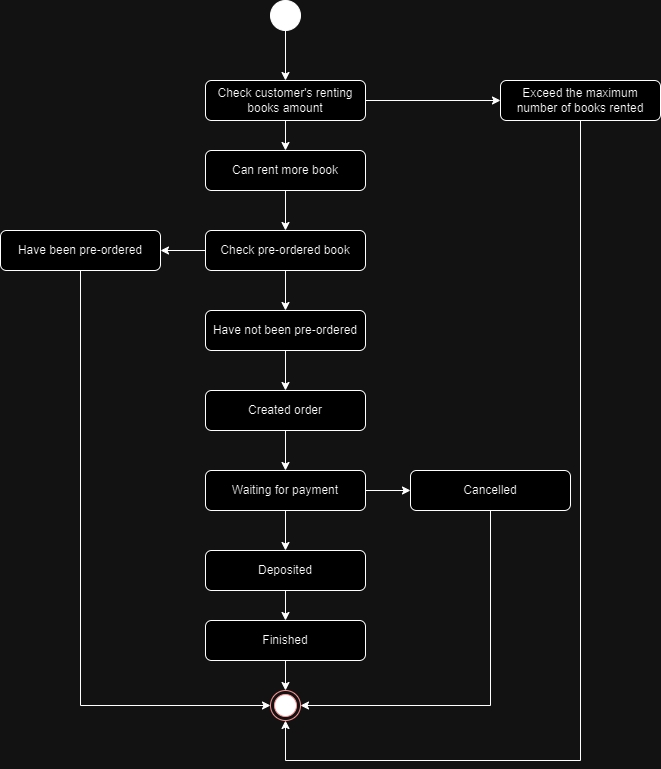

The diagram above was exported from draw.io. Its source (the exported page's mxGraphModel, read from the mxfile embedded in the PNG):
<mxGraphModel dx="2284" dy="746" grid="1" gridSize="10" guides="1" tooltips="1" connect="1" arrows="1" fold="1" page="1" pageScale="1" pageWidth="850" pageHeight="1100" math="0" shadow="0">
  <root>
    <mxCell id="0" />
    <mxCell id="1" parent="0" />
    <mxCell id="tt4d7339UnCuPyWBkEm_-6" style="edgeStyle=orthogonalEdgeStyle;rounded=0;orthogonalLoop=1;jettySize=auto;html=1;entryX=0;entryY=0.5;entryDx=0;entryDy=0;" edge="1" parent="1" source="tt4d7339UnCuPyWBkEm_-1" target="tt4d7339UnCuPyWBkEm_-5">
      <mxGeometry relative="1" as="geometry" />
    </mxCell>
    <mxCell id="tt4d7339UnCuPyWBkEm_-9" style="edgeStyle=orthogonalEdgeStyle;rounded=0;orthogonalLoop=1;jettySize=auto;html=1;entryX=0.5;entryY=0;entryDx=0;entryDy=0;" edge="1" parent="1" source="tt4d7339UnCuPyWBkEm_-1" target="tt4d7339UnCuPyWBkEm_-8">
      <mxGeometry relative="1" as="geometry" />
    </mxCell>
    <mxCell id="tt4d7339UnCuPyWBkEm_-1" value="Check customer's renting books amount" style="rounded=1;whiteSpace=wrap;html=1;" vertex="1" parent="1">
      <mxGeometry x="65" y="160" width="160" height="40" as="geometry" />
    </mxCell>
    <mxCell id="tt4d7339UnCuPyWBkEm_-2" value="" style="ellipse;html=1;shape=endState;fillColor=#000000;strokeColor=#ff0000;" vertex="1" parent="1">
      <mxGeometry x="130" y="770" width="30" height="30" as="geometry" />
    </mxCell>
    <mxCell id="tt4d7339UnCuPyWBkEm_-4" style="edgeStyle=orthogonalEdgeStyle;rounded=0;orthogonalLoop=1;jettySize=auto;html=1;entryX=0.5;entryY=0;entryDx=0;entryDy=0;" edge="1" parent="1" source="tt4d7339UnCuPyWBkEm_-3" target="tt4d7339UnCuPyWBkEm_-1">
      <mxGeometry relative="1" as="geometry" />
    </mxCell>
    <mxCell id="tt4d7339UnCuPyWBkEm_-3" value="" style="shape=ellipse;html=1;fillColor=strokeColor;fontSize=18;fontColor=#ffffff;" vertex="1" parent="1">
      <mxGeometry x="130" y="80" width="30" height="30" as="geometry" />
    </mxCell>
    <mxCell id="tt4d7339UnCuPyWBkEm_-7" style="edgeStyle=orthogonalEdgeStyle;rounded=0;orthogonalLoop=1;jettySize=auto;html=1;entryX=0.5;entryY=1;entryDx=0;entryDy=0;" edge="1" parent="1" source="tt4d7339UnCuPyWBkEm_-5" target="tt4d7339UnCuPyWBkEm_-2">
      <mxGeometry relative="1" as="geometry">
        <Array as="points">
          <mxPoint x="440" y="840" />
          <mxPoint x="145" y="840" />
        </Array>
      </mxGeometry>
    </mxCell>
    <mxCell id="tt4d7339UnCuPyWBkEm_-5" value="Exceed the maximum number of books rented" style="rounded=1;whiteSpace=wrap;html=1;" vertex="1" parent="1">
      <mxGeometry x="360" y="160" width="160" height="40" as="geometry" />
    </mxCell>
    <mxCell id="tt4d7339UnCuPyWBkEm_-11" style="edgeStyle=orthogonalEdgeStyle;rounded=0;orthogonalLoop=1;jettySize=auto;html=1;entryX=0.5;entryY=0;entryDx=0;entryDy=0;" edge="1" parent="1" source="tt4d7339UnCuPyWBkEm_-8" target="tt4d7339UnCuPyWBkEm_-10">
      <mxGeometry relative="1" as="geometry" />
    </mxCell>
    <mxCell id="tt4d7339UnCuPyWBkEm_-8" value="Can rent more book" style="rounded=1;whiteSpace=wrap;html=1;" vertex="1" parent="1">
      <mxGeometry x="65" y="230" width="160" height="40" as="geometry" />
    </mxCell>
    <mxCell id="tt4d7339UnCuPyWBkEm_-13" style="edgeStyle=orthogonalEdgeStyle;rounded=0;orthogonalLoop=1;jettySize=auto;html=1;entryX=1;entryY=0.5;entryDx=0;entryDy=0;" edge="1" parent="1" source="tt4d7339UnCuPyWBkEm_-10" target="tt4d7339UnCuPyWBkEm_-12">
      <mxGeometry relative="1" as="geometry" />
    </mxCell>
    <mxCell id="tt4d7339UnCuPyWBkEm_-16" style="edgeStyle=orthogonalEdgeStyle;rounded=0;orthogonalLoop=1;jettySize=auto;html=1;entryX=0.5;entryY=0;entryDx=0;entryDy=0;" edge="1" parent="1" source="tt4d7339UnCuPyWBkEm_-10" target="tt4d7339UnCuPyWBkEm_-15">
      <mxGeometry relative="1" as="geometry" />
    </mxCell>
    <mxCell id="tt4d7339UnCuPyWBkEm_-10" value="Check pre-ordered book" style="rounded=1;whiteSpace=wrap;html=1;" vertex="1" parent="1">
      <mxGeometry x="65" y="310" width="160" height="40" as="geometry" />
    </mxCell>
    <mxCell id="tt4d7339UnCuPyWBkEm_-14" style="edgeStyle=orthogonalEdgeStyle;rounded=0;orthogonalLoop=1;jettySize=auto;html=1;entryX=0;entryY=0.5;entryDx=0;entryDy=0;" edge="1" parent="1" source="tt4d7339UnCuPyWBkEm_-12" target="tt4d7339UnCuPyWBkEm_-2">
      <mxGeometry relative="1" as="geometry">
        <Array as="points">
          <mxPoint x="-60" y="785" />
        </Array>
      </mxGeometry>
    </mxCell>
    <mxCell id="tt4d7339UnCuPyWBkEm_-12" value="Have been pre-ordered" style="rounded=1;whiteSpace=wrap;html=1;" vertex="1" parent="1">
      <mxGeometry x="-140" y="310" width="160" height="40" as="geometry" />
    </mxCell>
    <mxCell id="tt4d7339UnCuPyWBkEm_-18" style="edgeStyle=orthogonalEdgeStyle;rounded=0;orthogonalLoop=1;jettySize=auto;html=1;entryX=0.5;entryY=0;entryDx=0;entryDy=0;" edge="1" parent="1" source="tt4d7339UnCuPyWBkEm_-15" target="tt4d7339UnCuPyWBkEm_-17">
      <mxGeometry relative="1" as="geometry" />
    </mxCell>
    <mxCell id="tt4d7339UnCuPyWBkEm_-15" value="Have not been pre-ordered" style="rounded=1;whiteSpace=wrap;html=1;" vertex="1" parent="1">
      <mxGeometry x="65" y="390" width="160" height="40" as="geometry" />
    </mxCell>
    <mxCell id="tt4d7339UnCuPyWBkEm_-20" style="edgeStyle=orthogonalEdgeStyle;rounded=0;orthogonalLoop=1;jettySize=auto;html=1;entryX=0.5;entryY=0;entryDx=0;entryDy=0;" edge="1" parent="1" source="tt4d7339UnCuPyWBkEm_-17" target="tt4d7339UnCuPyWBkEm_-19">
      <mxGeometry relative="1" as="geometry" />
    </mxCell>
    <mxCell id="tt4d7339UnCuPyWBkEm_-17" value="Created order" style="rounded=1;whiteSpace=wrap;html=1;" vertex="1" parent="1">
      <mxGeometry x="65" y="470" width="160" height="40" as="geometry" />
    </mxCell>
    <mxCell id="tt4d7339UnCuPyWBkEm_-23" style="edgeStyle=orthogonalEdgeStyle;rounded=0;orthogonalLoop=1;jettySize=auto;html=1;entryX=0;entryY=0.5;entryDx=0;entryDy=0;" edge="1" parent="1" source="tt4d7339UnCuPyWBkEm_-19" target="tt4d7339UnCuPyWBkEm_-21">
      <mxGeometry relative="1" as="geometry" />
    </mxCell>
    <mxCell id="tt4d7339UnCuPyWBkEm_-26" style="edgeStyle=orthogonalEdgeStyle;rounded=0;orthogonalLoop=1;jettySize=auto;html=1;entryX=0.5;entryY=0;entryDx=0;entryDy=0;" edge="1" parent="1" source="tt4d7339UnCuPyWBkEm_-19" target="tt4d7339UnCuPyWBkEm_-25">
      <mxGeometry relative="1" as="geometry" />
    </mxCell>
    <mxCell id="tt4d7339UnCuPyWBkEm_-19" value="Waiting for payment" style="rounded=1;whiteSpace=wrap;html=1;" vertex="1" parent="1">
      <mxGeometry x="65" y="550" width="160" height="40" as="geometry" />
    </mxCell>
    <mxCell id="tt4d7339UnCuPyWBkEm_-22" style="edgeStyle=orthogonalEdgeStyle;rounded=0;orthogonalLoop=1;jettySize=auto;html=1;entryX=1;entryY=0.5;entryDx=0;entryDy=0;" edge="1" parent="1" source="tt4d7339UnCuPyWBkEm_-21" target="tt4d7339UnCuPyWBkEm_-2">
      <mxGeometry relative="1" as="geometry">
        <Array as="points">
          <mxPoint x="350" y="785" />
        </Array>
      </mxGeometry>
    </mxCell>
    <mxCell id="tt4d7339UnCuPyWBkEm_-21" value="Cancelled" style="rounded=1;whiteSpace=wrap;html=1;" vertex="1" parent="1">
      <mxGeometry x="270" y="550" width="160" height="40" as="geometry" />
    </mxCell>
    <mxCell id="tt4d7339UnCuPyWBkEm_-28" style="edgeStyle=orthogonalEdgeStyle;rounded=0;orthogonalLoop=1;jettySize=auto;html=1;entryX=0.5;entryY=0;entryDx=0;entryDy=0;" edge="1" parent="1" source="tt4d7339UnCuPyWBkEm_-25" target="tt4d7339UnCuPyWBkEm_-27">
      <mxGeometry relative="1" as="geometry" />
    </mxCell>
    <mxCell id="tt4d7339UnCuPyWBkEm_-25" value="Deposited" style="rounded=1;whiteSpace=wrap;html=1;" vertex="1" parent="1">
      <mxGeometry x="65" y="630" width="160" height="40" as="geometry" />
    </mxCell>
    <mxCell id="tt4d7339UnCuPyWBkEm_-29" style="edgeStyle=orthogonalEdgeStyle;rounded=0;orthogonalLoop=1;jettySize=auto;html=1;entryX=0.5;entryY=0;entryDx=0;entryDy=0;" edge="1" parent="1" source="tt4d7339UnCuPyWBkEm_-27" target="tt4d7339UnCuPyWBkEm_-2">
      <mxGeometry relative="1" as="geometry" />
    </mxCell>
    <mxCell id="tt4d7339UnCuPyWBkEm_-27" value="Finished" style="rounded=1;whiteSpace=wrap;html=1;" vertex="1" parent="1">
      <mxGeometry x="65" y="700" width="160" height="40" as="geometry" />
    </mxCell>
  </root>
</mxGraphModel>